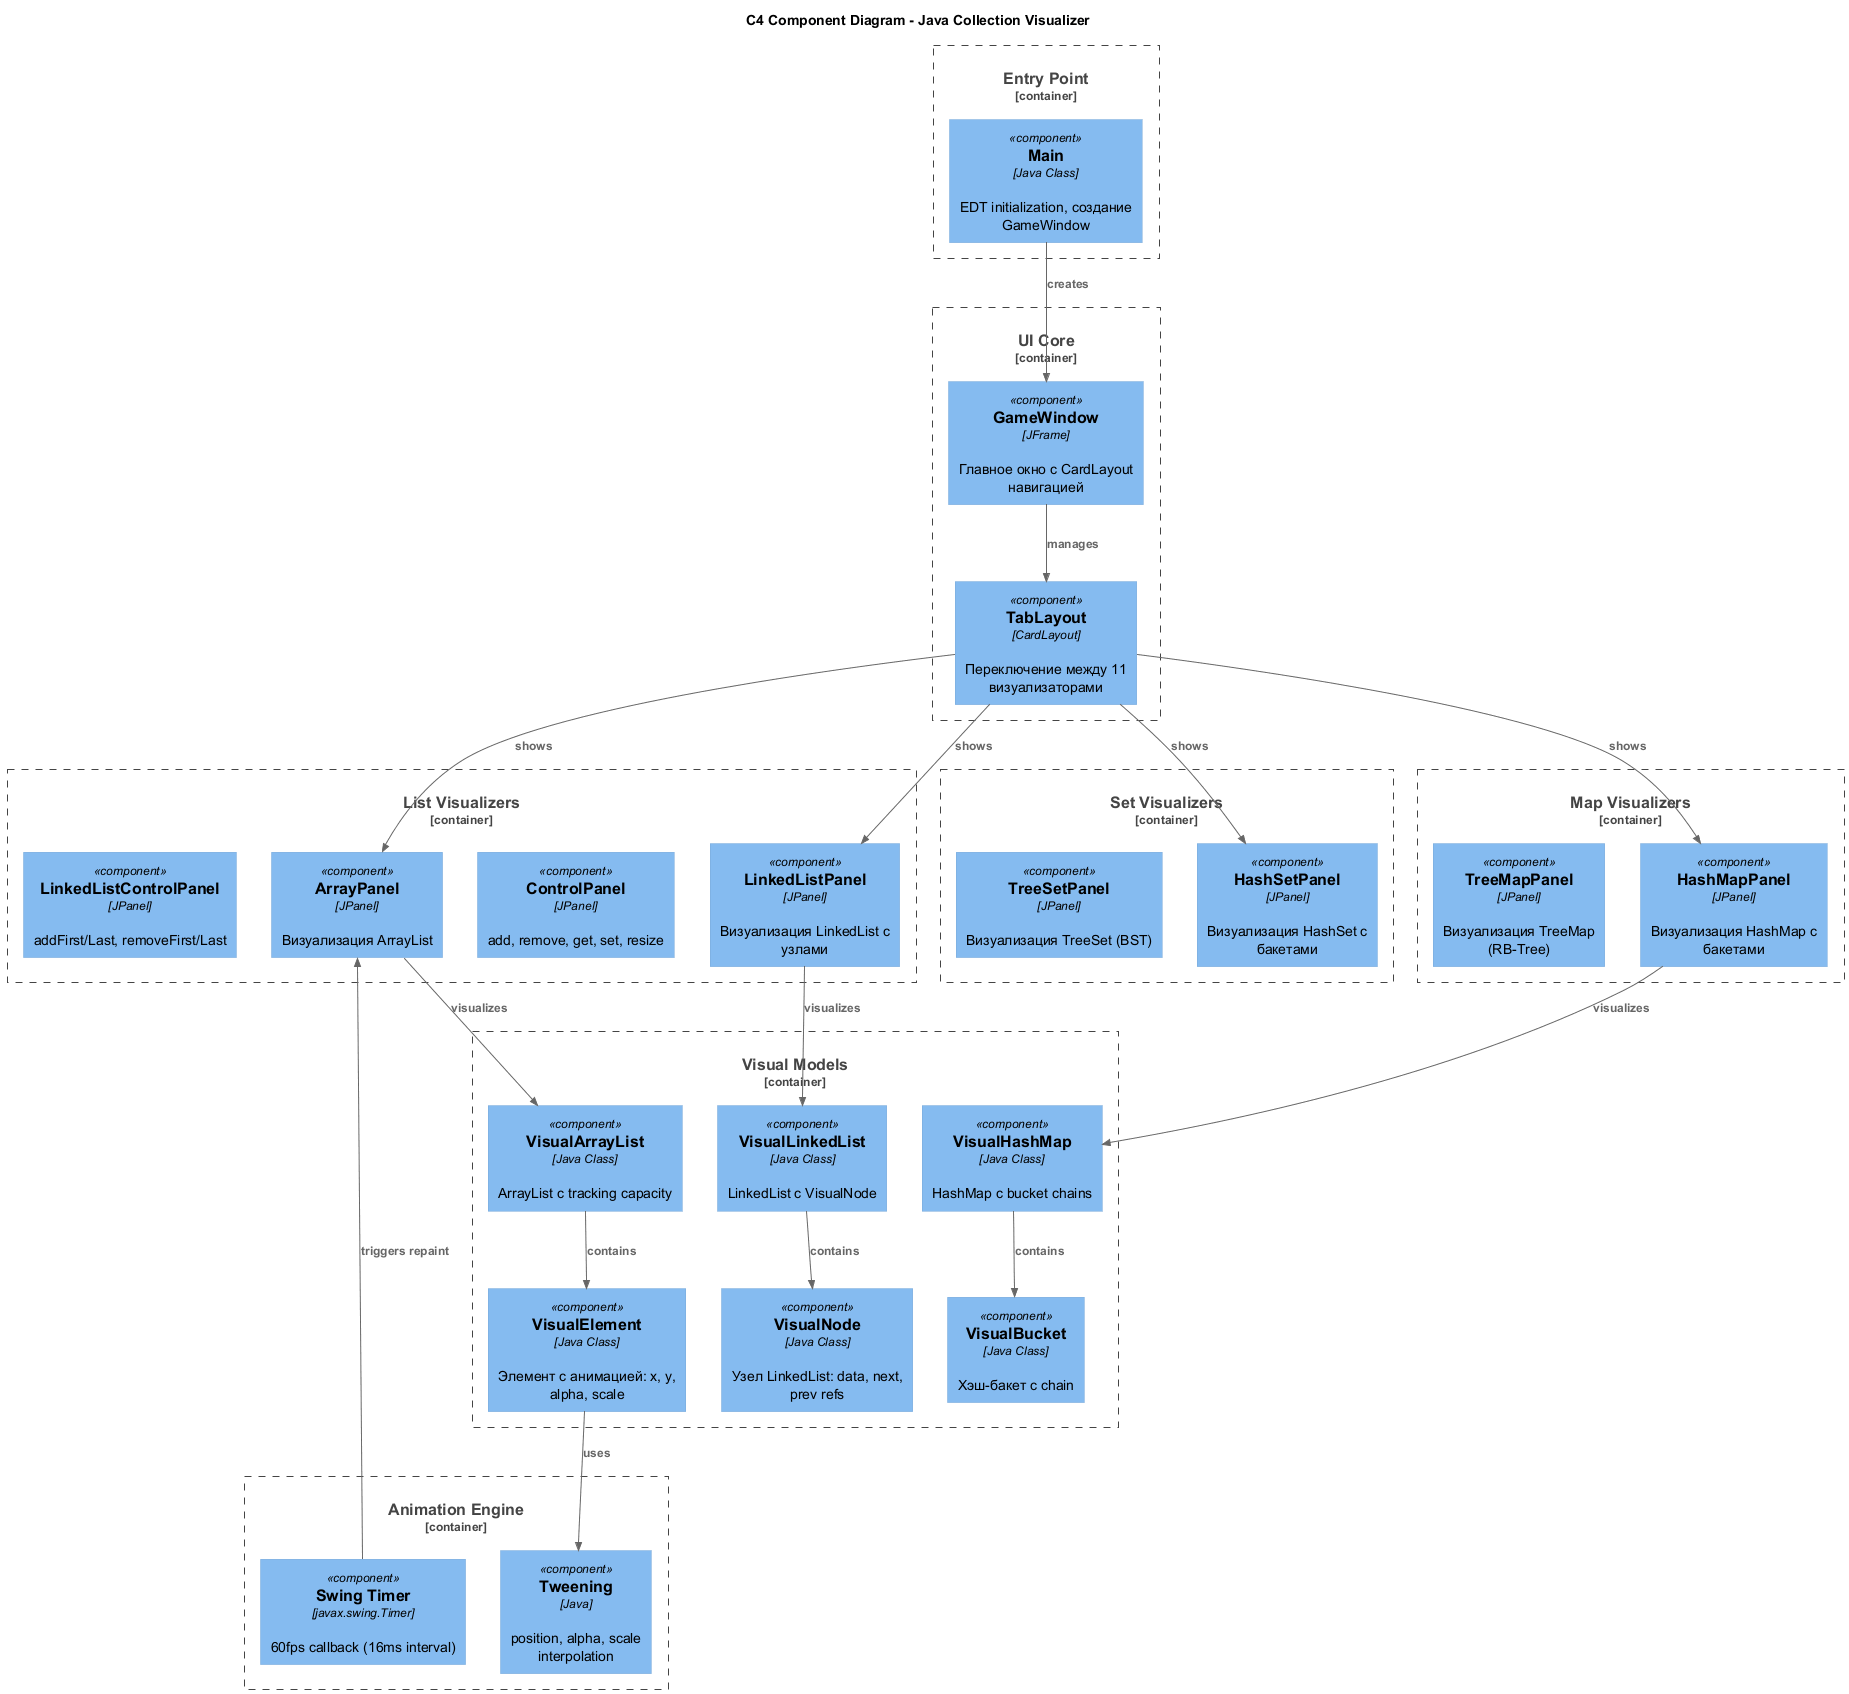

The diagram above was rendered by PlantUML. Its source (embedded in the PNG):
@startuml C4_Component_Java_Collection_Visualizer
!include https://raw.githubusercontent.com/plantuml-stdlib/C4-PlantUML/master/C4_Component.puml

title C4 Component Diagram - Java Collection Visualizer

Container_Boundary(entry, "Entry Point") {
    Component(main, "Main", "Java Class", "EDT initialization, создание GameWindow")
}

Container_Boundary(ui_core, "UI Core") {
    Component(game_window, "GameWindow", "JFrame", "Главное окно с CardLayout навигацией")
    Component(tab_layout, "TabLayout", "CardLayout", "Переключение между 11 визуализаторами")
}

Container_Boundary(list_viz, "List Visualizers") {
    Component(array_panel, "ArrayPanel", "JPanel", "Визуализация ArrayList")
    Component(array_control, "ControlPanel", "JPanel", "add, remove, get, set, resize")
    Component(linked_panel, "LinkedListPanel", "JPanel", "Визуализация LinkedList с узлами")
    Component(linked_control, "LinkedListControlPanel", "JPanel", "addFirst/Last, removeFirst/Last")
}

Container_Boundary(set_viz, "Set Visualizers") {
    Component(hashset_panel, "HashSetPanel", "JPanel", "Визуализация HashSet с бакетами")
    Component(treeset_panel, "TreeSetPanel", "JPanel", "Визуализация TreeSet (BST)")
}

Container_Boundary(map_viz, "Map Visualizers") {
    Component(hashmap_panel, "HashMapPanel", "JPanel", "Визуализация HashMap с бакетами")
    Component(treemap_panel, "TreeMapPanel", "JPanel", "Визуализация TreeMap (RB-Tree)")
}

Container_Boundary(models, "Visual Models") {
    Component(visual_arraylist, "VisualArrayList", "Java Class", "ArrayList с tracking capacity")
    Component(visual_linkedlist, "VisualLinkedList", "Java Class", "LinkedList с VisualNode")
    Component(visual_hashmap, "VisualHashMap", "Java Class", "HashMap с bucket chains")
    Component(visual_element, "VisualElement", "Java Class", "Элемент с анимацией: x, y, alpha, scale")
    Component(visual_node, "VisualNode", "Java Class", "Узел LinkedList: data, next, prev refs")
    Component(visual_bucket, "VisualBucket", "Java Class", "Хэш-бакет с chain")
}

Container_Boundary(animation, "Animation Engine") {
    Component(swing_timer, "Swing Timer", "javax.swing.Timer", "60fps callback (16ms interval)")
    Component(tweening, "Tweening", "Java", "position, alpha, scale interpolation")
}

Rel(main, game_window, "creates")
Rel(game_window, tab_layout, "manages")

Rel(tab_layout, array_panel, "shows")
Rel(tab_layout, linked_panel, "shows")
Rel(tab_layout, hashset_panel, "shows")
Rel(tab_layout, hashmap_panel, "shows")

Rel(array_panel, visual_arraylist, "visualizes")
Rel(linked_panel, visual_linkedlist, "visualizes")
Rel(hashmap_panel, visual_hashmap, "visualizes")

Rel(visual_arraylist, visual_element, "contains")
Rel(visual_linkedlist, visual_node, "contains")
Rel(visual_hashmap, visual_bucket, "contains")

Rel(swing_timer, array_panel, "triggers repaint")
Rel(visual_element, tweening, "uses")

@enduml